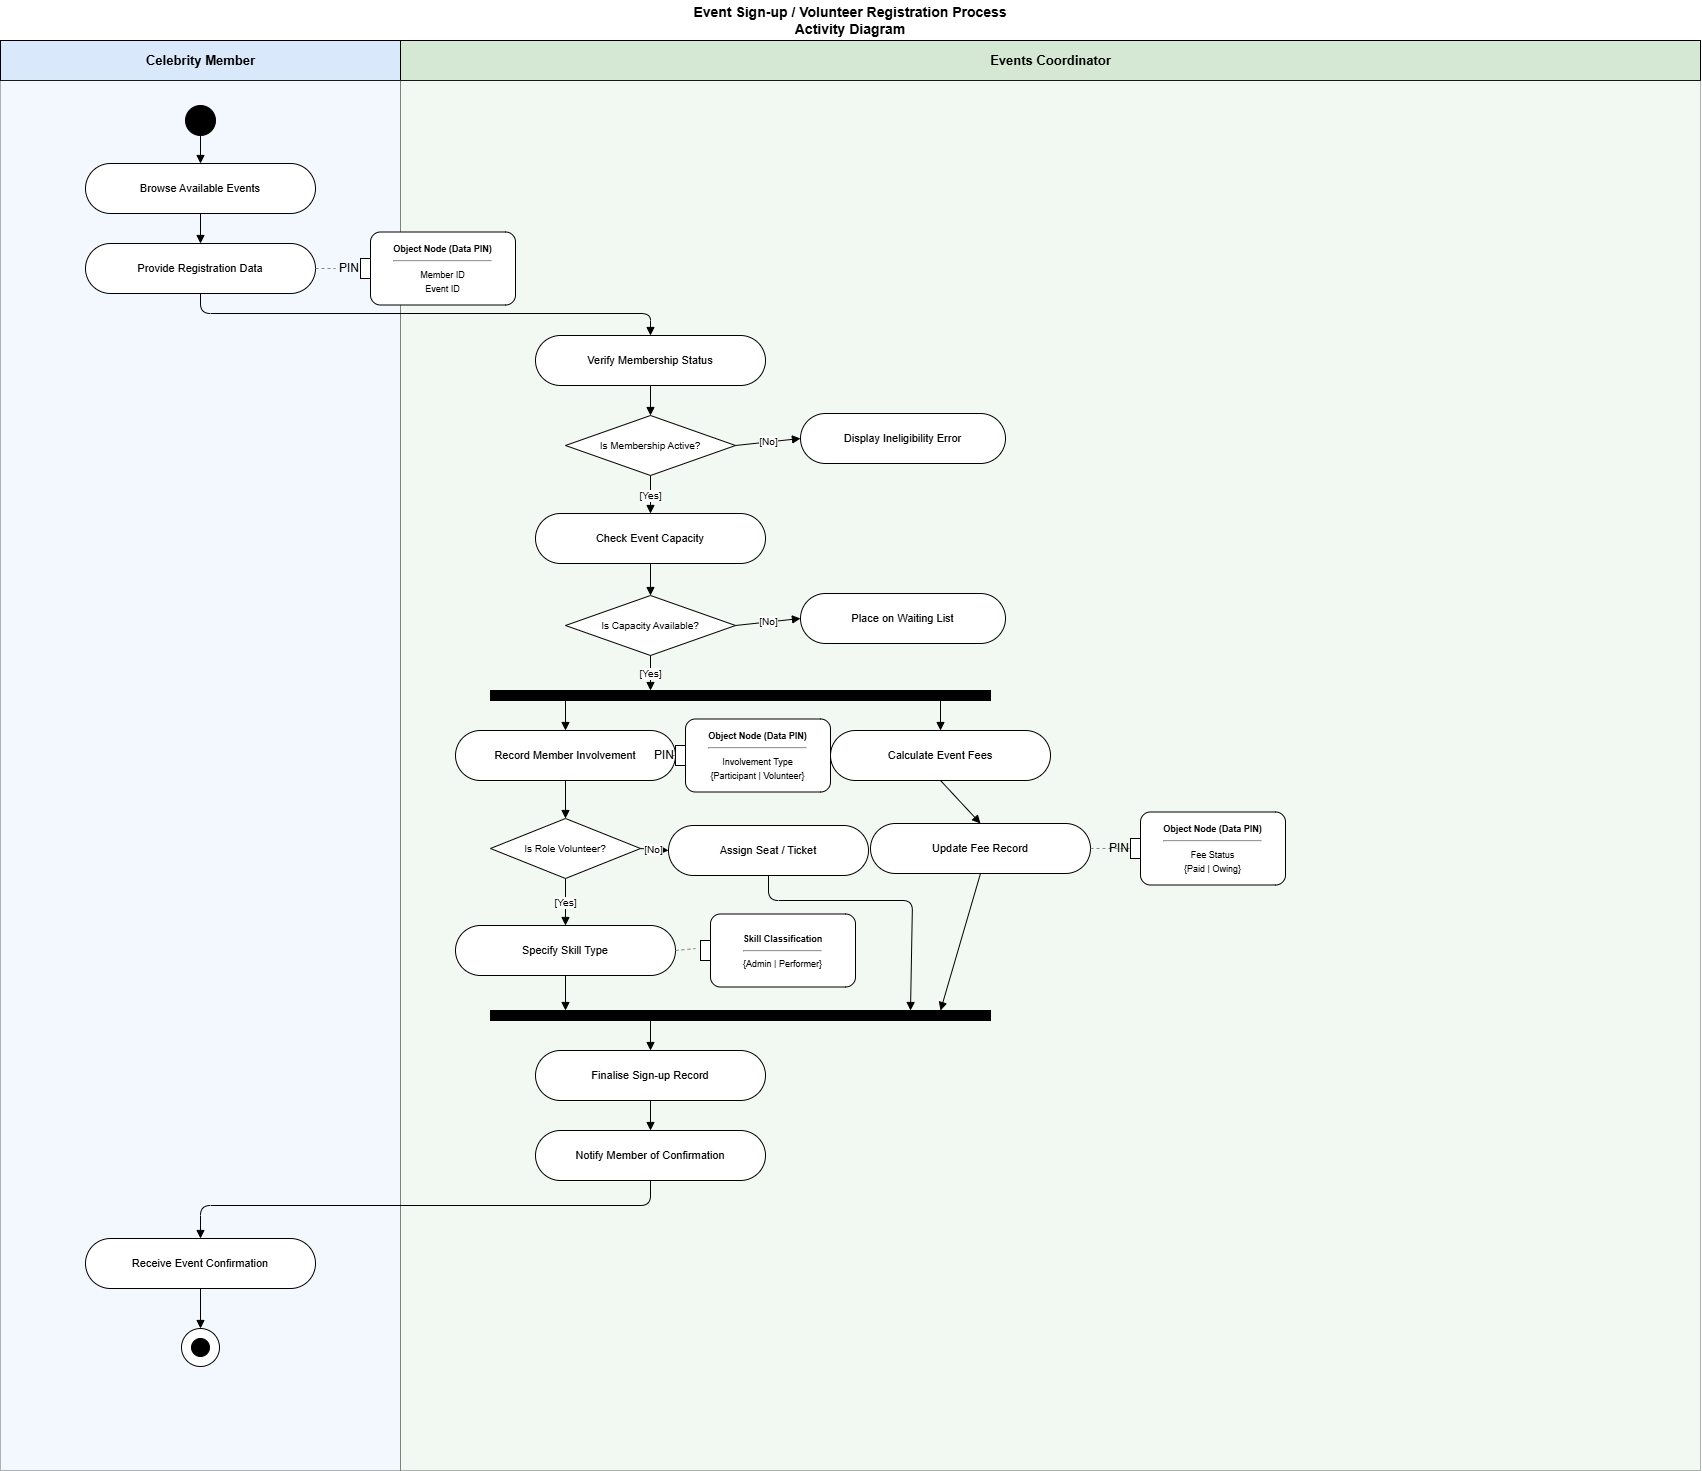

The diagram above was exported from draw.io. Its source (the exported page's mxGraphModel, read from the mxfile embedded in the PNG):
<mxGraphModel dx="2278" dy="1104" grid="1" gridSize="10" guides="1" tooltips="1" connect="1" arrows="1" fold="1" page="1" pageScale="1" pageWidth="1700" pageHeight="1500" math="0" shadow="0">
  <root>
    <mxCell id="0" />
    <mxCell id="root1" parent="0" />
    <mxCell id="bg_title" parent="root1" style="text;html=1;strokeColor=none;fillColor=none;align=center;verticalAlign=middle;whiteSpace=wrap;fontSize=14;fontStyle=1;" value="Event Sign-up / Volunteer Registration Process&#10;Activity Diagram" vertex="1">
      <mxGeometry height="40" width="1700" as="geometry" />
    </mxCell>
    <mxCell id="bg_lh1" parent="root1" style="strokeColor=#000000;fillColor=#DAE8FC;align=center;verticalAlign=middle;fontSize=13;fontStyle=1;html=1;" value="Celebrity Member" vertex="1">
      <mxGeometry height="40" width="400" y="40" as="geometry" />
    </mxCell>
    <mxCell id="bg_lh2" parent="root1" style="strokeColor=#000000;fillColor=#D5E8D4;align=center;verticalAlign=middle;fontSize=13;fontStyle=1;html=1;" value="Events Coordinator" vertex="1">
      <mxGeometry height="40" width="1300" x="400" y="40" as="geometry" />
    </mxCell>
    <mxCell id="bg_l1" parent="root1" style="rounded=0;fillColor=#DAE8FC;strokeColor=#000000;opacity=30;" value="" vertex="1">
      <mxGeometry height="1390" width="400" y="80" as="geometry" />
    </mxCell>
    <mxCell id="bg_l2" parent="root1" style="rounded=0;fillColor=#D5E8D4;strokeColor=#000000;opacity=30;" value="" vertex="1">
      <mxGeometry height="1390" width="1300" x="400" y="80" as="geometry" />
    </mxCell>
    <mxCell id="n_start" parent="root1" style="ellipse;aspect=fixed;fillColor=#000000;strokeColor=#000000;" value="" vertex="1">
      <mxGeometry height="30" width="30" x="185" y="105" as="geometry" />
    </mxCell>
    <mxCell id="n_browse" parent="root1" style="rounded=1;whiteSpace=wrap;html=1;arcSize=50;fontSize=11;fillColor=#ffffff;strokeColor=#000000;" value="Browse Available Events" vertex="1">
      <mxGeometry height="50" width="230" x="85" y="163" as="geometry" />
    </mxCell>
    <mxCell id="n_provide" parent="root1" style="rounded=1;whiteSpace=wrap;html=1;arcSize=50;fontSize=11;fillColor=#ffffff;strokeColor=#000000;" value="Provide Registration Data" vertex="1">
      <mxGeometry height="50" width="230" x="85" y="243" as="geometry" />
    </mxCell>
    <mxCell id="n_verify" parent="root1" style="rounded=1;whiteSpace=wrap;html=1;arcSize=50;fontSize=11;fillColor=#ffffff;strokeColor=#000000;" value="Verify Membership Status" vertex="1">
      <mxGeometry height="50" width="230" x="535" y="335" as="geometry" />
    </mxCell>
    <mxCell id="n_d1" parent="root1" style="rhombus;whiteSpace=wrap;html=1;fontSize=10;fillColor=#ffffff;strokeColor=#000000;" value="Is Membership Active?" vertex="1">
      <mxGeometry height="60" width="170" x="565" y="415" as="geometry" />
    </mxCell>
    <mxCell id="n_disp_err" parent="root1" style="rounded=1;whiteSpace=wrap;html=1;arcSize=50;fontSize=11;fillColor=#ffffff;strokeColor=#000000;" value="Display Ineligibility Error" vertex="1">
      <mxGeometry height="50" width="205" x="800" y="413" as="geometry" />
    </mxCell>
    <mxCell id="n_check_cap" parent="root1" style="rounded=1;whiteSpace=wrap;html=1;arcSize=50;fontSize=11;fillColor=#ffffff;strokeColor=#000000;" value="Check Event Capacity" vertex="1">
      <mxGeometry height="50" width="230" x="535" y="513" as="geometry" />
    </mxCell>
    <mxCell id="n_d2" parent="root1" style="rhombus;whiteSpace=wrap;html=1;fontSize=10;fillColor=#ffffff;strokeColor=#000000;" value="Is Capacity Available?" vertex="1">
      <mxGeometry height="60" width="170" x="565" y="595" as="geometry" />
    </mxCell>
    <mxCell id="n_waitlist" parent="root1" style="rounded=1;whiteSpace=wrap;html=1;arcSize=50;fontSize=11;fillColor=#ffffff;strokeColor=#000000;" value="Place on Waiting List" vertex="1">
      <mxGeometry height="50" width="205" x="800" y="593" as="geometry" />
    </mxCell>
    <mxCell id="n_fork" parent="root1" style="rounded=0;fillColor=#000000;strokeColor=#000000;" value="" vertex="1">
      <mxGeometry height="10" width="500" x="490" y="690" as="geometry" />
    </mxCell>
    <mxCell id="n_rec_inv" parent="root1" style="rounded=1;whiteSpace=wrap;html=1;arcSize=50;fontSize=11;fillColor=#ffffff;strokeColor=#000000;" value="Record Member Involvement" vertex="1">
      <mxGeometry height="50" width="220" x="455" y="730" as="geometry" />
    </mxCell>
    <mxCell id="n_d3" parent="root1" style="rhombus;whiteSpace=wrap;html=1;fontSize=10;fillColor=#ffffff;strokeColor=#000000;" value="Is Role Volunteer?" vertex="1">
      <mxGeometry height="60" width="150" x="490" y="818" as="geometry" />
    </mxCell>
    <mxCell id="n_spec_skill" parent="root1" style="rounded=1;whiteSpace=wrap;html=1;arcSize=50;fontSize=11;fillColor=#ffffff;strokeColor=#000000;" value="Specify Skill Type" vertex="1">
      <mxGeometry height="50" width="220" x="455" y="925" as="geometry" />
    </mxCell>
    <mxCell id="n_assign_seat" parent="root1" style="rounded=1;whiteSpace=wrap;html=1;arcSize=50;fontSize=11;fillColor=#ffffff;strokeColor=#000000;" value="Assign Seat / Ticket" vertex="1">
      <mxGeometry height="50" width="200" x="668" y="825" as="geometry" />
    </mxCell>
    <mxCell id="n_calc_fees" parent="root1" style="rounded=1;whiteSpace=wrap;html=1;arcSize=50;fontSize=11;fillColor=#ffffff;strokeColor=#000000;" value="Calculate Event Fees" vertex="1">
      <mxGeometry height="50" width="220" x="830" y="730" as="geometry" />
    </mxCell>
    <mxCell id="n_update_fee" parent="root1" style="rounded=1;whiteSpace=wrap;html=1;arcSize=50;fontSize=11;fillColor=#ffffff;strokeColor=#000000;" value="Update Fee Record" vertex="1">
      <mxGeometry height="50" width="220" x="870" y="823" as="geometry" />
    </mxCell>
    <mxCell id="n_join" parent="root1" style="rounded=0;fillColor=#000000;strokeColor=#000000;" value="" vertex="1">
      <mxGeometry height="10" width="500" x="490" y="1010" as="geometry" />
    </mxCell>
    <mxCell id="n_finalise" parent="root1" style="rounded=1;whiteSpace=wrap;html=1;arcSize=50;fontSize=11;fillColor=#ffffff;strokeColor=#000000;" value="Finalise Sign-up Record" vertex="1">
      <mxGeometry height="50" width="230" x="535" y="1050" as="geometry" />
    </mxCell>
    <mxCell id="n_notify" parent="root1" style="rounded=1;whiteSpace=wrap;html=1;arcSize=50;fontSize=11;fillColor=#ffffff;strokeColor=#000000;" value="Notify Member of Confirmation" vertex="1">
      <mxGeometry height="50" width="230" x="535" y="1130" as="geometry" />
    </mxCell>
    <mxCell id="n_receive" parent="root1" style="rounded=1;whiteSpace=wrap;html=1;arcSize=50;fontSize=11;fillColor=#ffffff;strokeColor=#000000;" value="Receive Event Confirmation" vertex="1">
      <mxGeometry height="50" width="230" x="85" y="1238" as="geometry" />
    </mxCell>
    <mxCell id="n_stop_ring" parent="root1" style="ellipse;aspect=fixed;fillColor=#ffffff;strokeColor=#000000;strokeWidth=1;" value="" vertex="1">
      <mxGeometry height="38" width="38" x="181" y="1328" as="geometry" />
    </mxCell>
    <mxCell id="n_stop_fill" parent="root1" style="ellipse;aspect=fixed;fillColor=#000000;strokeColor=#000000;" value="" vertex="1">
      <mxGeometry height="18" width="18" x="191" y="1338" as="geometry" />
    </mxCell>
    <mxCell id="e1" edge="1" parent="root1" source="n_start" style="endArrow=block;endFill=1;html=1;strokeColor=#000000;exitX=0.5;exitY=1;exitDx=0;exitDy=0;entryX=0.5;entryY=0;entryDx=0;entryDy=0;" target="n_browse" value="">
      <mxGeometry relative="1" as="geometry" />
    </mxCell>
    <mxCell id="e2" edge="1" parent="root1" source="n_browse" style="endArrow=block;endFill=1;html=1;strokeColor=#000000;exitX=0.5;exitY=1;exitDx=0;exitDy=0;entryX=0.5;entryY=0;entryDx=0;entryDy=0;" target="n_provide" value="">
      <mxGeometry relative="1" as="geometry" />
    </mxCell>
    <mxCell id="e3" edge="1" parent="root1" source="n_provide" style="endArrow=block;endFill=1;html=1;strokeColor=#000000;exitX=0.5;exitY=1;exitDx=0;exitDy=0;entryX=0.5;entryY=0;entryDx=0;entryDy=0;" target="n_verify" value="">
      <mxGeometry relative="1" as="geometry">
        <Array as="points">
          <mxPoint x="200" y="313" />
          <mxPoint x="650" y="313" />
        </Array>
      </mxGeometry>
    </mxCell>
    <mxCell id="e4" edge="1" parent="root1" source="n_verify" style="endArrow=block;endFill=1;html=1;strokeColor=#000000;exitX=0.5;exitY=1;exitDx=0;exitDy=0;entryX=0.5;entryY=0;entryDx=0;entryDy=0;" target="n_d1" value="">
      <mxGeometry relative="1" as="geometry" />
    </mxCell>
    <mxCell id="e5" edge="1" parent="root1" source="n_d1" style="endArrow=block;endFill=1;html=1;strokeColor=#000000;fontSize=10;exitX=1;exitY=0.5;exitDx=0;exitDy=0;entryX=0;entryY=0.5;entryDx=0;entryDy=0;" target="n_disp_err" value="[No]">
      <mxGeometry relative="1" as="geometry" />
    </mxCell>
    <mxCell id="e7" edge="1" parent="root1" source="n_d1" style="endArrow=block;endFill=1;html=1;strokeColor=#000000;fontSize=10;exitX=0.5;exitY=1;exitDx=0;exitDy=0;entryX=0.5;entryY=0;entryDx=0;entryDy=0;" target="n_check_cap" value="[Yes]">
      <mxGeometry relative="1" as="geometry" />
    </mxCell>
    <mxCell id="e8" edge="1" parent="root1" source="n_check_cap" style="endArrow=block;endFill=1;html=1;strokeColor=#000000;exitX=0.5;exitY=1;exitDx=0;exitDy=0;entryX=0.5;entryY=0;entryDx=0;entryDy=0;" target="n_d2" value="">
      <mxGeometry relative="1" as="geometry" />
    </mxCell>
    <mxCell id="e9" edge="1" parent="root1" source="n_d2" style="endArrow=block;endFill=1;html=1;strokeColor=#000000;fontSize=10;exitX=1;exitY=0.5;exitDx=0;exitDy=0;entryX=0;entryY=0.5;entryDx=0;entryDy=0;" target="n_waitlist" value="[No]">
      <mxGeometry relative="1" as="geometry" />
    </mxCell>
    <mxCell id="e11" edge="1" parent="root1" source="n_d2" style="endArrow=block;endFill=1;html=1;strokeColor=#000000;fontSize=10;exitX=0.5;exitY=1;exitDx=0;exitDy=0;entryX=0.32;entryY=0;entryDx=0;entryDy=0;" target="n_fork" value="[Yes]">
      <mxGeometry relative="1" as="geometry" />
    </mxCell>
    <mxCell id="e12" edge="1" parent="root1" source="n_fork" style="endArrow=block;endFill=1;html=1;strokeColor=#000000;exitX=0.15;exitY=1;exitDx=0;exitDy=0;entryX=0.5;entryY=0;entryDx=0;entryDy=0;" target="n_rec_inv" value="">
      <mxGeometry relative="1" as="geometry" />
    </mxCell>
    <mxCell id="e13" edge="1" parent="root1" source="n_fork" style="endArrow=block;endFill=1;html=1;strokeColor=#000000;exitX=0.90;exitY=1;exitDx=0;exitDy=0;entryX=0.5;entryY=0;entryDx=0;entryDy=0;" target="n_calc_fees" value="">
      <mxGeometry relative="1" as="geometry" />
    </mxCell>
    <mxCell id="e14" edge="1" parent="root1" source="n_rec_inv" style="endArrow=block;endFill=1;html=1;strokeColor=#000000;exitX=0.5;exitY=1;exitDx=0;exitDy=0;entryX=0.5;entryY=0;entryDx=0;entryDy=0;" target="n_d3" value="">
      <mxGeometry relative="1" as="geometry" />
    </mxCell>
    <mxCell id="e15" edge="1" parent="root1" source="n_d3" style="endArrow=block;endFill=1;html=1;strokeColor=#000000;fontSize=10;exitX=0.5;exitY=1;exitDx=0;exitDy=0;entryX=0.5;entryY=0;entryDx=0;entryDy=0;" target="n_spec_skill" value="[Yes]">
      <mxGeometry relative="1" as="geometry" />
    </mxCell>
    <mxCell id="e16" edge="1" parent="root1" source="n_d3" style="endArrow=block;endFill=1;html=1;strokeColor=#000000;fontSize=10;exitX=1;exitY=0.5;exitDx=0;exitDy=0;entryX=0;entryY=0.5;entryDx=0;entryDy=0;" target="n_assign_seat" value="[No]">
      <mxGeometry relative="1" as="geometry" />
    </mxCell>
    <mxCell id="e17" edge="1" parent="root1" source="n_spec_skill" style="endArrow=block;endFill=1;html=1;strokeColor=#000000;exitX=0.5;exitY=1;exitDx=0;exitDy=0;entryX=0.15;entryY=0;entryDx=0;entryDy=0;" target="n_join" value="">
      <mxGeometry relative="1" as="geometry" />
    </mxCell>
    <mxCell id="e18" edge="1" parent="root1" source="n_assign_seat" style="endArrow=block;endFill=1;html=1;strokeColor=#000000;exitX=0.5;exitY=1;exitDx=0;exitDy=0;entryX=0.84;entryY=0;entryDx=0;entryDy=0;" target="n_join" value="">
      <mxGeometry relative="1" as="geometry">
        <Array as="points">
          <mxPoint x="768" y="900" />
          <mxPoint x="912" y="900" />
        </Array>
      </mxGeometry>
    </mxCell>
    <mxCell id="e19" edge="1" parent="root1" source="n_calc_fees" style="endArrow=block;endFill=1;html=1;strokeColor=#000000;exitX=0.5;exitY=1;exitDx=0;exitDy=0;entryX=0.5;entryY=0;entryDx=0;entryDy=0;" target="n_update_fee" value="">
      <mxGeometry relative="1" as="geometry" />
    </mxCell>
    <mxCell id="e20" edge="1" parent="root1" source="n_update_fee" style="endArrow=block;endFill=1;html=1;strokeColor=#000000;exitX=0.5;exitY=1;exitDx=0;exitDy=0;entryX=0.90;entryY=0;entryDx=0;entryDy=0;" target="n_join" value="">
      <mxGeometry relative="1" as="geometry" />
    </mxCell>
    <mxCell id="e21" edge="1" parent="root1" source="n_join" style="endArrow=block;endFill=1;html=1;strokeColor=#000000;exitX=0.32;exitY=1;exitDx=0;exitDy=0;entryX=0.5;entryY=0;entryDx=0;entryDy=0;" target="n_finalise" value="">
      <mxGeometry relative="1" as="geometry" />
    </mxCell>
    <mxCell id="e22" edge="1" parent="root1" source="n_finalise" style="endArrow=block;endFill=1;html=1;strokeColor=#000000;exitX=0.5;exitY=1;exitDx=0;exitDy=0;entryX=0.5;entryY=0;entryDx=0;entryDy=0;" target="n_notify" value="">
      <mxGeometry relative="1" as="geometry" />
    </mxCell>
    <mxCell id="e23" edge="1" parent="root1" source="n_notify" style="endArrow=block;endFill=1;html=1;strokeColor=#000000;exitX=0.5;exitY=1;exitDx=0;exitDy=0;entryX=0.5;entryY=0;entryDx=0;entryDy=0;" target="n_receive" value="">
      <mxGeometry relative="1" as="geometry">
        <Array as="points">
          <mxPoint x="650" y="1205" />
          <mxPoint x="200" y="1205" />
        </Array>
      </mxGeometry>
    </mxCell>
    <mxCell id="e24" edge="1" parent="root1" source="n_receive" style="endArrow=block;endFill=1;html=1;strokeColor=#000000;exitX=0.5;exitY=1;exitDx=0;exitDy=0;entryX=0.5;entryY=0;entryDx=0;entryDy=0;" target="n_stop_ring" value="">
      <mxGeometry relative="1" as="geometry" />
    </mxCell>
    <mxCell id="en1" edge="1" parent="root1" source="n_provide" style="dashed=1;endArrow=none;startArrow=none;html=1;strokeColor=#888888;exitX=1;exitY=0.5;exitDx=0;exitDy=0;entryX=0;entryY=0.5;entryDx=0;entryDy=0;" value="">
      <mxGeometry relative="1" as="geometry">
        <mxPoint x="335" y="267.9999999999999" as="targetPoint" />
      </mxGeometry>
    </mxCell>
    <mxCell id="en2" edge="1" parent="root1" source="n_rec_inv" style="dashed=1;endArrow=none;startArrow=none;html=1;strokeColor=#888888;exitX=1;exitY=0.5;exitDx=0;exitDy=0;entryX=0;entryY=0.5;entryDx=0;entryDy=0;" value="">
      <mxGeometry relative="1" as="geometry">
        <mxPoint x="670.5" y="755" as="targetPoint" />
      </mxGeometry>
    </mxCell>
    <mxCell id="en3" edge="1" parent="root1" source="n_spec_skill" style="dashed=1;endArrow=none;startArrow=none;html=1;strokeColor=#888888;exitX=1;exitY=0.5;exitDx=0;exitDy=0;entryX=0;entryY=0.5;entryDx=0;entryDy=0;" value="">
      <mxGeometry relative="1" as="geometry">
        <mxPoint x="695" y="948" as="targetPoint" />
      </mxGeometry>
    </mxCell>
    <mxCell id="en4" edge="1" parent="root1" source="n_update_fee" style="dashed=1;endArrow=none;startArrow=none;html=1;strokeColor=#888888;exitX=1;exitY=0.5;exitDx=0;exitDy=0;entryX=0;entryY=0.5;entryDx=0;entryDy=0;" value="">
      <mxGeometry relative="1" as="geometry">
        <mxPoint x="1130" y="848" as="targetPoint" />
      </mxGeometry>
    </mxCell>
    <mxCell id="5JyI2knuk7tVAWqnjubS-0" parent="root1" style="shape=mxgraph.uml25.action;html=1;align=center;verticalAlign=middle;absoluteArcSize=1;arcSize=10;dashed=0;spacingLeft=10;flipH=1;whiteSpace=wrap;legacyAnchorPoints=0;" value="&lt;b style=&quot;font-size: 9px; text-align: left;&quot;&gt;Object Node (Data PIN)&lt;/b&gt;&lt;hr style=&quot;font-size: 9px; text-align: left;&quot;&gt;&lt;span style=&quot;font-size: 9px; text-align: left;&quot;&gt;Member ID&lt;/span&gt;&lt;div&gt;&lt;span style=&quot;font-size: 9px; text-align: left;&quot;&gt;Event ID&lt;/span&gt;&lt;/div&gt;" vertex="1">
      <mxGeometry height="73" width="155" x="360" y="231.5" as="geometry" />
    </mxCell>
    <mxCell id="5JyI2knuk7tVAWqnjubS-1" parent="5JyI2knuk7tVAWqnjubS-0" style="text;verticalAlign=middle;align=right;html=1;" value="PIN" vertex="1">
      <mxGeometry height="73" width="84.54545454545455" x="-84.54545454545455" as="geometry" />
    </mxCell>
    <mxCell id="5JyI2knuk7tVAWqnjubS-2" parent="root1" style="shape=mxgraph.uml25.action;html=1;align=center;verticalAlign=middle;absoluteArcSize=1;arcSize=10;dashed=0;spacingLeft=10;flipH=1;whiteSpace=wrap;legacyAnchorPoints=0;" value="&lt;b style=&quot;font-size: 9px; text-align: left;&quot;&gt;Object Node (Data PIN)&lt;/b&gt;&lt;hr style=&quot;font-size: 9px; text-align: left;&quot;&gt;&lt;span style=&quot;font-size: 9px; text-align: left;&quot;&gt;Involvement Type&lt;/span&gt;&lt;br style=&quot;font-size: 9px; text-align: left;&quot;&gt;&lt;span style=&quot;font-size: 9px; text-align: left;&quot;&gt;{Participant | Volunteer}&lt;/span&gt;" vertex="1">
      <mxGeometry height="73" width="155" x="675" y="718.5" as="geometry" />
    </mxCell>
    <mxCell id="5JyI2knuk7tVAWqnjubS-3" parent="5JyI2knuk7tVAWqnjubS-2" style="text;verticalAlign=middle;align=right;html=1;" value="PIN" vertex="1">
      <mxGeometry height="73" width="84.54545454545455" x="-84.54545454545455" as="geometry" />
    </mxCell>
    <mxCell id="5JyI2knuk7tVAWqnjubS-4" parent="root1" style="shape=mxgraph.uml25.action;html=1;align=center;verticalAlign=middle;absoluteArcSize=1;arcSize=10;dashed=0;spacingLeft=10;flipH=1;whiteSpace=wrap;legacyAnchorPoints=0;" value="&lt;b style=&quot;font-size: 9px; text-align: left;&quot;&gt;Object Node (Data PIN)&lt;/b&gt;&lt;hr style=&quot;font-size: 9px; text-align: left;&quot;&gt;&lt;span style=&quot;font-size: 9px; text-align: left;&quot;&gt;Fee Status&lt;/span&gt;&lt;br style=&quot;font-size: 9px; text-align: left;&quot;&gt;&lt;span style=&quot;font-size: 9px; text-align: left;&quot;&gt;{Paid | Owing}&lt;/span&gt;" vertex="1">
      <mxGeometry height="73" width="155" x="1130" y="811.5" as="geometry" />
    </mxCell>
    <mxCell id="5JyI2knuk7tVAWqnjubS-5" parent="5JyI2knuk7tVAWqnjubS-4" style="text;verticalAlign=middle;align=right;html=1;" value="PIN" vertex="1">
      <mxGeometry height="73" width="84.54545454545455" x="-84.54545454545455" as="geometry" />
    </mxCell>
    <mxCell id="5JyI2knuk7tVAWqnjubS-6" parent="root1" style="shape=mxgraph.uml25.action;html=1;align=center;verticalAlign=middle;absoluteArcSize=1;arcSize=10;dashed=0;spacingLeft=10;flipH=1;whiteSpace=wrap;legacyAnchorPoints=0;" value="&lt;b style=&quot;font-size: 9px; text-align: left;&quot;&gt;Skill Classification&lt;/b&gt;&lt;hr style=&quot;font-size: 9px; text-align: left;&quot;&gt;&lt;span style=&quot;font-size: 9px; text-align: left;&quot;&gt;{Admin | Performer}&lt;/span&gt;" vertex="1">
      <mxGeometry height="73" width="155" x="700" y="913.5" as="geometry" />
    </mxCell>
  </root>
</mxGraphModel>